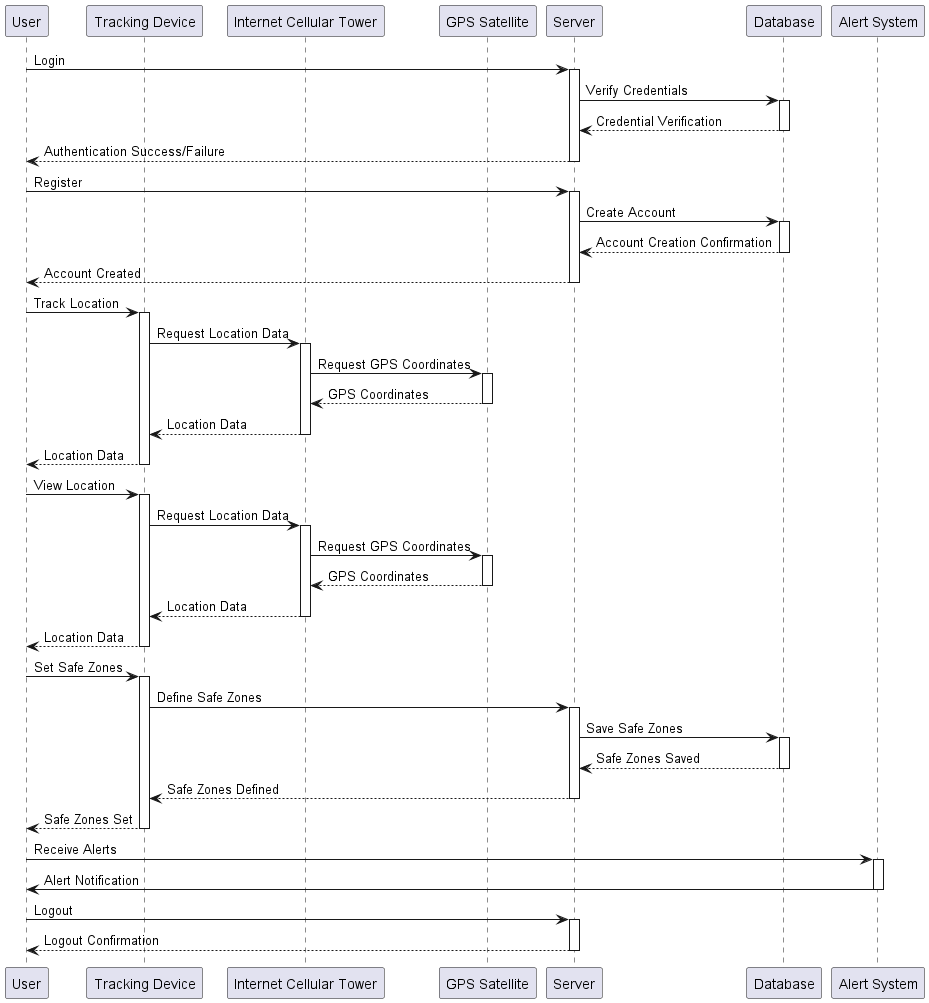

The diagram above was rendered by PlantUML. Its source (embedded in the PNG):
@startuml
participant User
participant "Tracking Device" as TD
participant "Internet Cellular Tower" as ICT
participant "GPS Satellite" as GPS
participant "Server" as Server
participant "Database" as DB
participant "Alert System" as AS

User -> Server: Login
activate Server
Server -> DB: Verify Credentials
activate DB
DB --> Server: Credential Verification
deactivate DB
Server --> User: Authentication Success/Failure
deactivate Server

User -> Server: Register
activate Server
Server -> DB: Create Account
activate DB
DB --> Server: Account Creation Confirmation
deactivate DB
Server --> User: Account Created
deactivate Server

User -> TD: Track Location
activate TD
TD -> ICT: Request Location Data
activate ICT
ICT -> GPS: Request GPS Coordinates
activate GPS
GPS --> ICT: GPS Coordinates
deactivate GPS
ICT --> TD: Location Data
deactivate ICT
TD --> User: Location Data
deactivate TD

User -> TD: View Location
activate TD
TD -> ICT: Request Location Data
activate ICT
ICT -> GPS: Request GPS Coordinates
activate GPS
GPS --> ICT: GPS Coordinates
deactivate GPS
ICT --> TD: Location Data
deactivate ICT
TD --> User: Location Data
deactivate TD

User -> TD: Set Safe Zones
activate TD
TD -> Server: Define Safe Zones
activate Server
Server -> DB: Save Safe Zones
activate DB
DB --> Server: Safe Zones Saved
deactivate DB
Server --> TD: Safe Zones Defined
deactivate Server
TD --> User: Safe Zones Set
deactivate TD

User -> AS: Receive Alerts
activate AS
AS -> User: Alert Notification
deactivate AS

User -> Server: Logout
activate Server
Server --> User: Logout Confirmation
deactivate Server

@enduml